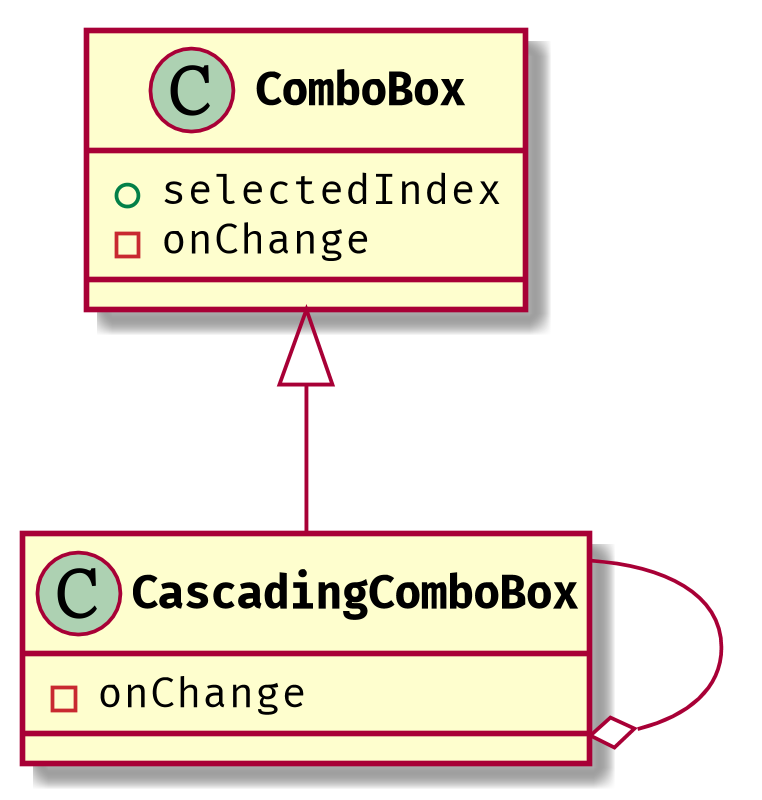

The diagram above was rendered by PlantUML. Its source (embedded in the PNG):
@startuml

skinparam defaultFontName "Fira Code"
skinparam class {
    FontStyle bold
    FontSize 12
}

scale 800*800

class ComboBox{
    +selectedIndex
    -onChange
}

class CascadingComboBox{
    -onChange
}

ComboBox <|-down- CascadingComboBox

CascadingComboBox --o CascadingComboBox

@enduml